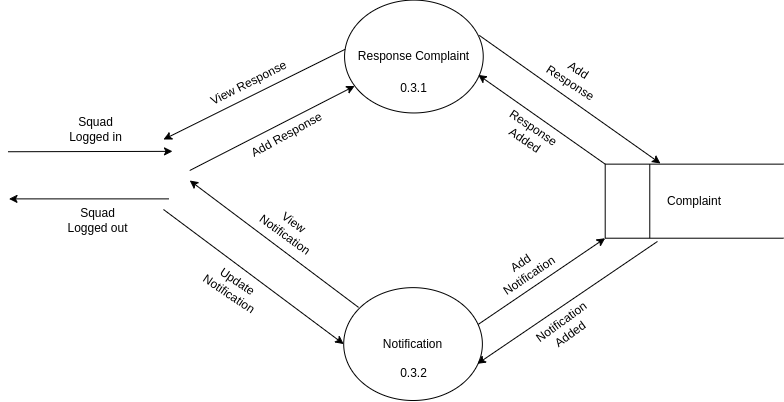

The diagram above was exported from draw.io. Its source (the exported page's mxGraphModel, read from the mxfile embedded in the PNG):
<mxGraphModel dx="1434" dy="783" grid="1" gridSize="10" guides="1" tooltips="1" connect="1" arrows="1" fold="1" page="1" pageScale="1" pageWidth="827" pageHeight="1169" math="0" shadow="0">
  <root>
    <mxCell id="0" />
    <mxCell id="1" parent="0" />
    <mxCell id="U89-XinEpID29-nTmkhM-2" value="" style="edgeStyle=none;orthogonalLoop=1;jettySize=auto;html=1;rounded=0;entryX=0;entryY=0.25;entryDx=0;entryDy=0;" parent="1" edge="1">
      <mxGeometry width="100" relative="1" as="geometry">
        <mxPoint x="24.49000000000001" y="272.24" as="sourcePoint" />
        <mxPoint x="189.00371727748694" y="271.86" as="targetPoint" />
        <Array as="points" />
      </mxGeometry>
    </mxCell>
    <mxCell id="U89-XinEpID29-nTmkhM-3" value="Squad&lt;br&gt;Logged in" style="text;html=1;align=center;verticalAlign=middle;resizable=0;points=[];autosize=1;strokeColor=none;fillColor=none;" parent="1" vertex="1">
      <mxGeometry x="71.80999999999999" y="230" width="80" height="40" as="geometry" />
    </mxCell>
    <mxCell id="U89-XinEpID29-nTmkhM-4" value="" style="edgeStyle=none;orthogonalLoop=1;jettySize=auto;html=1;rounded=0;" parent="1" edge="1">
      <mxGeometry width="100" relative="1" as="geometry">
        <mxPoint x="185.49" y="319.38" as="sourcePoint" />
        <mxPoint x="25.49000000000001" y="319.38" as="targetPoint" />
        <Array as="points" />
      </mxGeometry>
    </mxCell>
    <mxCell id="U89-XinEpID29-nTmkhM-5" value="Squad&lt;br&gt;Logged out" style="text;html=1;align=center;verticalAlign=middle;resizable=0;points=[];autosize=1;strokeColor=none;fillColor=none;" parent="1" vertex="1">
      <mxGeometry x="73.80999999999999" y="321.42" width="80" height="40" as="geometry" />
    </mxCell>
    <mxCell id="jsPVeI7ytuAK9CtYSdAV-10" value="" style="edgeStyle=none;orthogonalLoop=1;jettySize=auto;html=1;rounded=0;entryX=0.073;entryY=0.761;entryDx=0;entryDy=0;entryPerimeter=0;" parent="1" target="zB5RQNQVIBqfSYqidaWU-1" edge="1">
      <mxGeometry width="100" relative="1" as="geometry">
        <mxPoint x="206.23376623376623" y="291" as="sourcePoint" />
        <mxPoint x="378.941107609185" y="215.24688644336499" as="targetPoint" />
        <Array as="points" />
      </mxGeometry>
    </mxCell>
    <mxCell id="zB5RQNQVIBqfSYqidaWU-1" value="Response Complaint" style="ellipse;whiteSpace=wrap;html=1;" parent="1" vertex="1">
      <mxGeometry x="361.0612336785233" y="120.6" width="138.67627194957225" height="112.86430511434824" as="geometry" />
    </mxCell>
    <mxCell id="zB5RQNQVIBqfSYqidaWU-6" value="" style="edgeStyle=none;orthogonalLoop=1;jettySize=auto;html=1;rounded=0;exitX=0.004;exitY=0.436;exitDx=0;exitDy=0;exitPerimeter=0;" parent="1" source="zB5RQNQVIBqfSYqidaWU-1" edge="1">
      <mxGeometry width="100" relative="1" as="geometry">
        <mxPoint x="354.79513732552914" y="176.94114424839466" as="sourcePoint" />
        <mxPoint x="180" y="260" as="targetPoint" />
        <Array as="points" />
      </mxGeometry>
    </mxCell>
    <mxCell id="zB5RQNQVIBqfSYqidaWU-12" value="0.3.1" style="text;html=1;align=center;verticalAlign=middle;resizable=0;points=[];autosize=1;strokeColor=none;fillColor=none;" parent="1" vertex="1">
      <mxGeometry x="404.64520486267475" y="193.9617983243263" width="50" height="30" as="geometry" />
    </mxCell>
    <mxCell id="v7KHOAzaiJnz43zt4m3B-2" value="Complaint" style="shape=partialRectangle;whiteSpace=wrap;html=1;left=0;right=0;fillColor=none;" parent="1" vertex="1">
      <mxGeometry x="621.7019360648362" y="284.6389682291491" width="178.29806393516444" height="74.06720023129103" as="geometry" />
    </mxCell>
    <mxCell id="v7KHOAzaiJnz43zt4m3B-12" value="Response&lt;br style=&quot;font-size: 12px;&quot;&gt;Added" style="text;html=1;align=center;verticalAlign=middle;resizable=0;points=[];autosize=1;strokeColor=none;fillColor=none;rotation=34;fontSize=12;" parent="1" vertex="1">
      <mxGeometry x="505.5070899384276" y="233.74765698307786" width="80" height="40" as="geometry" />
    </mxCell>
    <mxCell id="v7KHOAzaiJnz43zt4m3B-14" value="" style="edgeStyle=none;orthogonalLoop=1;jettySize=auto;html=1;rounded=0;entryX=0.31;entryY=-0.009;entryDx=0;entryDy=0;exitX=0.971;exitY=0.325;exitDx=0;exitDy=0;exitPerimeter=0;entryPerimeter=0;" parent="1" target="v7KHOAzaiJnz43zt4m3B-2" edge="1">
      <mxGeometry width="100" relative="1" as="geometry">
        <mxPoint x="495.7753264295366" y="155.88420338637314" as="sourcePoint" />
        <mxPoint x="622.5650607834311" y="157.11865672356112" as="targetPoint" />
        <Array as="points" />
      </mxGeometry>
    </mxCell>
    <mxCell id="v7KHOAzaiJnz43zt4m3B-15" value="Add&lt;br style=&quot;font-size: 12px;&quot;&gt;Response" style="text;html=1;align=center;verticalAlign=middle;resizable=0;points=[];autosize=1;strokeColor=none;fillColor=none;rotation=33;fontSize=12;" parent="1" vertex="1">
      <mxGeometry x="551.3749843582802" y="176.8392414026735" width="80" height="40" as="geometry" />
    </mxCell>
    <mxCell id="v7KHOAzaiJnz43zt4m3B-16" value="" style="edgeStyle=none;orthogonalLoop=1;jettySize=auto;html=1;rounded=0;exitX=0;exitY=0;exitDx=0;exitDy=0;entryX=0.964;entryY=0.675;entryDx=0;entryDy=0;entryPerimeter=0;" parent="1" source="v7KHOAzaiJnz43zt4m3B-2" edge="1">
      <mxGeometry width="100" relative="1" as="geometry">
        <mxPoint x="622.5650607834311" y="194.1522568392067" as="sourcePoint" />
        <mxPoint x="494.7847816298963" y="195.38671017639496" as="targetPoint" />
        <Array as="points" />
      </mxGeometry>
    </mxCell>
    <mxCell id="v7KHOAzaiJnz43zt4m3B-19" value="" style="ellipse;whiteSpace=wrap;html=1;align=center;aspect=fixed;fillColor=none;strokeColor=none;resizable=0;perimeter=centerPerimeter;rotatable=0;allowArrows=0;points=[];outlineConnect=1;" parent="1" vertex="1">
      <mxGeometry x="333.4565511031068" y="237.9654158991976" width="10" height="10" as="geometry" />
    </mxCell>
    <mxCell id="v7KHOAzaiJnz43zt4m3B-23" value="" style="endArrow=none;html=1;rounded=0;entryX=0;entryY=0;entryDx=0;entryDy=0;exitX=0;exitY=1;exitDx=0;exitDy=0;" parent="1" source="v7KHOAzaiJnz43zt4m3B-2" target="v7KHOAzaiJnz43zt4m3B-2" edge="1">
      <mxGeometry width="50" height="50" relative="1" as="geometry">
        <mxPoint x="607.8343088698787" y="252.5431814622564" as="sourcePoint" />
        <mxPoint x="607.8343088698787" y="179.1813831379299" as="targetPoint" />
      </mxGeometry>
    </mxCell>
    <mxCell id="v7KHOAzaiJnz43zt4m3B-24" value="" style="endArrow=none;html=1;rounded=0;entryX=0.25;entryY=0;entryDx=0;entryDy=0;exitX=0.25;exitY=1;exitDx=0;exitDy=0;" parent="1" source="v7KHOAzaiJnz43zt4m3B-2" target="v7KHOAzaiJnz43zt4m3B-2" edge="1">
      <mxGeometry width="50" height="50" relative="1" as="geometry">
        <mxPoint x="617.7397568662763" y="182.00299076578864" as="sourcePoint" />
        <mxPoint x="617.7397568662763" y="108.64119244146235" as="targetPoint" />
      </mxGeometry>
    </mxCell>
    <mxCell id="QhkLC9uYvlduANRtMDwW-14" value="" style="edgeStyle=none;orthogonalLoop=1;jettySize=auto;html=1;rounded=0;exitX=0.107;exitY=0.175;exitDx=0;exitDy=0;exitPerimeter=0;" parent="1" source="QhkLC9uYvlduANRtMDwW-17" edge="1">
      <mxGeometry width="100" relative="1" as="geometry">
        <mxPoint x="378.0295613224995" y="420.4093347816291" as="sourcePoint" />
        <mxPoint x="206.23376623376623" y="301" as="targetPoint" />
        <Array as="points" />
      </mxGeometry>
    </mxCell>
    <mxCell id="QhkLC9uYvlduANRtMDwW-17" value="Notification" style="ellipse;whiteSpace=wrap;html=1;" parent="1" vertex="1">
      <mxGeometry x="360.1972534894193" y="408.1356948856517" width="138.67627194957225" height="112.86430511434824" as="geometry" />
    </mxCell>
    <mxCell id="QhkLC9uYvlduANRtMDwW-18" value="" style="edgeStyle=none;orthogonalLoop=1;jettySize=auto;html=1;rounded=0;entryX=0;entryY=0.5;entryDx=0;entryDy=0;" parent="1" target="QhkLC9uYvlduANRtMDwW-17" edge="1">
      <mxGeometry width="100" relative="1" as="geometry">
        <mxPoint x="180" y="330" as="sourcePoint" />
        <mxPoint x="350.2918054930213" y="444.75172646412034" as="targetPoint" />
        <Array as="points" />
      </mxGeometry>
    </mxCell>
    <mxCell id="QhkLC9uYvlduANRtMDwW-19" value="0.3.2" style="text;html=1;align=center;verticalAlign=middle;resizable=0;points=[];autosize=1;strokeColor=none;fillColor=none;" parent="1" vertex="1">
      <mxGeometry x="404.7717694732104" y="478.67588558211946" width="50" height="30" as="geometry" />
    </mxCell>
    <mxCell id="QhkLC9uYvlduANRtMDwW-20" value="Notification&lt;br style=&quot;font-size: 12px;&quot;&gt;Added" style="text;html=1;align=center;verticalAlign=middle;resizable=0;points=[];autosize=1;strokeColor=none;fillColor=none;rotation=-36;fontSize=12;" parent="1" vertex="1">
      <mxGeometry x="541.7915834011737" y="428.7588933252175" width="80" height="40" as="geometry" />
    </mxCell>
    <mxCell id="QhkLC9uYvlduANRtMDwW-22" value="" style="edgeStyle=none;orthogonalLoop=1;jettySize=auto;html=1;rounded=0;entryX=0;entryY=1;entryDx=0;entryDy=0;exitX=0.971;exitY=0.325;exitDx=0;exitDy=0;exitPerimeter=0;" parent="1" source="QhkLC9uYvlduANRtMDwW-17" target="v7KHOAzaiJnz43zt4m3B-2" edge="1">
      <mxGeometry width="100" relative="1" as="geometry">
        <mxPoint x="502.83570463755086" y="446.2273978617443" as="sourcePoint" />
        <mxPoint x="621.7010805943269" y="446.0510473850029" as="targetPoint" />
        <Array as="points" />
      </mxGeometry>
    </mxCell>
    <mxCell id="QhkLC9uYvlduANRtMDwW-23" value="Add&lt;br style=&quot;font-size: 12px;&quot;&gt;Notification" style="text;html=1;align=center;verticalAlign=middle;resizable=0;points=[];autosize=1;strokeColor=none;fillColor=none;fontSize=12;rotation=-34;" parent="1" vertex="1">
      <mxGeometry x="501.087569656818" y="369.59046276670205" width="80" height="40" as="geometry" />
    </mxCell>
    <mxCell id="QhkLC9uYvlduANRtMDwW-24" value="" style="edgeStyle=none;orthogonalLoop=1;jettySize=auto;html=1;rounded=0;entryX=0.964;entryY=0.675;entryDx=0;entryDy=0;entryPerimeter=0;exitX=0.293;exitY=1.044;exitDx=0;exitDy=0;exitPerimeter=0;" parent="1" source="v7KHOAzaiJnz43zt4m3B-2" target="QhkLC9uYvlduANRtMDwW-17" edge="1">
      <mxGeometry width="100" relative="1" as="geometry">
        <mxPoint x="660" y="370" as="sourcePoint" />
        <mxPoint x="512.7411526339486" y="492.783923721413" as="targetPoint" />
        <Array as="points" />
      </mxGeometry>
    </mxCell>
    <mxCell id="QhkLC9uYvlduANRtMDwW-27" value="Update&lt;br style=&quot;font-size: 12px;&quot;&gt;Notification" style="text;html=1;align=center;verticalAlign=middle;resizable=0;points=[];autosize=1;strokeColor=none;fillColor=none;rotation=34;fontSize=12;" parent="1" vertex="1">
      <mxGeometry x="209.99589075939818" y="387.7584156335125" width="80" height="40" as="geometry" />
    </mxCell>
    <mxCell id="QhkLC9uYvlduANRtMDwW-28" value="View&lt;br style=&quot;font-size: 12px;&quot;&gt;Notification" style="text;html=1;align=center;verticalAlign=middle;resizable=0;points=[];autosize=1;strokeColor=none;fillColor=none;rotation=36;fontSize=12;" parent="1" vertex="1">
      <mxGeometry x="266.27040762029503" y="328.9982296200305" width="80" height="40" as="geometry" />
    </mxCell>
    <mxCell id="QhkLC9uYvlduANRtMDwW-32" value="View Response" style="text;html=1;align=center;verticalAlign=middle;resizable=0;points=[];autosize=1;strokeColor=none;fillColor=none;rotation=-27;fontSize=12;" parent="1" vertex="1">
      <mxGeometry x="209.8687791272213" y="188.6875360705153" width="110" height="30" as="geometry" />
    </mxCell>
    <mxCell id="QhkLC9uYvlduANRtMDwW-34" value="Add Response" style="text;html=1;align=center;verticalAlign=middle;resizable=0;points=[];autosize=1;strokeColor=none;fillColor=none;rotation=-29;fontSize=12;" parent="1" vertex="1">
      <mxGeometry x="252.54049819408482" y="240.67871519161227" width="100" height="30" as="geometry" />
    </mxCell>
  </root>
</mxGraphModel>